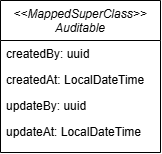

The diagram above was exported from draw.io. Its source (the exported page's mxGraphModel, read from the mxfile embedded in the PNG):
<mxGraphModel dx="1091" dy="505" grid="1" gridSize="10" guides="1" tooltips="1" connect="1" arrows="1" fold="1" page="1" pageScale="1" pageWidth="827" pageHeight="1169" math="0" shadow="0">
  <root>
    <mxCell id="WIyWlLk6GJQsqaUBKTNV-0" />
    <mxCell id="WIyWlLk6GJQsqaUBKTNV-1" parent="WIyWlLk6GJQsqaUBKTNV-0" />
    <mxCell id="zkfFHV4jXpPFQw0GAbJ--0" parent="WIyWlLk6GJQsqaUBKTNV-1" style="swimlane;fontStyle=2;align=center;verticalAlign=top;childLayout=stackLayout;horizontal=1;startSize=40;horizontalStack=0;resizeParent=1;resizeLast=0;collapsible=1;marginBottom=0;rounded=0;shadow=0;strokeWidth=1;" value="&lt;&lt;MappedSuperClass&gt;&gt;&#10;Auditable&#10;" vertex="1">
      <mxGeometry height="152" width="160" x="220" y="120" as="geometry">
        <mxRectangle height="26" width="160" x="230" y="140" as="alternateBounds" />
      </mxGeometry>
    </mxCell>
    <mxCell id="zkfFHV4jXpPFQw0GAbJ--1" parent="zkfFHV4jXpPFQw0GAbJ--0" style="text;align=left;verticalAlign=top;spacingLeft=4;spacingRight=4;overflow=hidden;rotatable=0;points=[[0,0.5],[1,0.5]];portConstraint=eastwest;" value="createdBy: uuid" vertex="1">
      <mxGeometry height="26" width="160" y="40" as="geometry" />
    </mxCell>
    <mxCell id="zkfFHV4jXpPFQw0GAbJ--2" parent="zkfFHV4jXpPFQw0GAbJ--0" style="text;align=left;verticalAlign=top;spacingLeft=4;spacingRight=4;overflow=hidden;rotatable=0;points=[[0,0.5],[1,0.5]];portConstraint=eastwest;rounded=0;shadow=0;html=0;" value="createdAt: LocalDateTime" vertex="1">
      <mxGeometry height="26" width="160" y="66" as="geometry" />
    </mxCell>
    <mxCell id="qK-hrcGGkz9i22cg7t7S-0" parent="zkfFHV4jXpPFQw0GAbJ--0" style="text;align=left;verticalAlign=top;spacingLeft=4;spacingRight=4;overflow=hidden;rotatable=0;points=[[0,0.5],[1,0.5]];portConstraint=eastwest;rounded=0;shadow=0;html=0;" value="updateBy: uuid" vertex="1">
      <mxGeometry height="26" width="160" y="92" as="geometry" />
    </mxCell>
    <mxCell id="zkfFHV4jXpPFQw0GAbJ--3" parent="zkfFHV4jXpPFQw0GAbJ--0" style="text;align=left;verticalAlign=top;spacingLeft=4;spacingRight=4;overflow=hidden;rotatable=0;points=[[0,0.5],[1,0.5]];portConstraint=eastwest;rounded=0;shadow=0;html=0;" value="updateAt: LocalDateTime" vertex="1">
      <mxGeometry height="26" width="160" y="118" as="geometry" />
    </mxCell>
  </root>
</mxGraphModel>